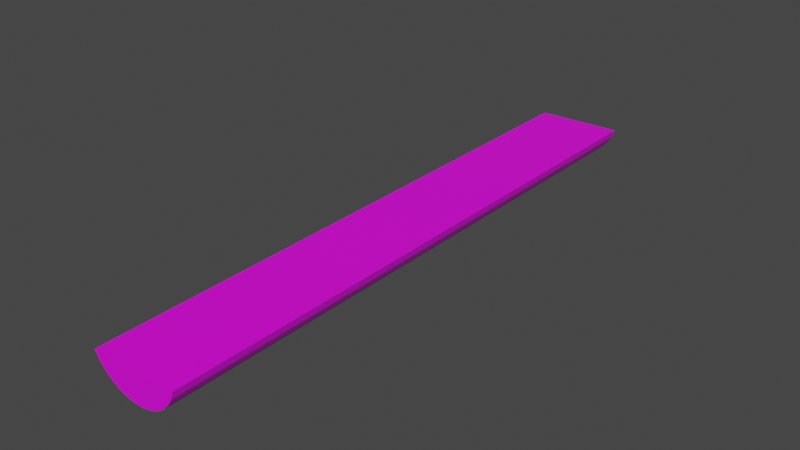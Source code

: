 # Source: HalfPipe2.blend  (saved by Blender 3.6.13; exported with 4.5.12 LTS)
import bpy
from mathutils import Matrix  # noqa: F401  (used for matrix-valued properties, if any)

bpy.ops.wm.read_factory_settings(use_empty=True)
scene = bpy.context.scene
scene.name = 'Scene'

# ---- collections
col_collection = bpy.data.collections.new('Collection'); scene.collection.children.link(col_collection)

# ---- images (referenced by path relative to the original .blend; pixels are not part of the script)
import os
ASSET_DIR = os.environ.get("B2B_ASSET_DIR", "")  # directory of the original .blend (textures are referenced by path, not embedded)
HERE = os.path.dirname(os.path.abspath(__file__))  # packed textures are extracted next to this script under _unpacked/

def load_image(name, relpath, width, height, colorspace="sRGB"):
    """Load a texture the original file referenced (path relative to the .blend, or extracted next to this script)."""
    p = next((c for c in (os.path.join(HERE, relpath), os.path.join(ASSET_DIR, relpath)) if relpath and os.path.exists(c)), "")
    if p:
        img = bpy.data.images.load(p, check_existing=True)
        img.name = name
    else:  # same state as the original file: an image datablock whose file is absent (Cycles renders it pink)
        img = bpy.data.images.new(name, width, height)
        img.source = "FILE"
        img.filepath = "//" + (relpath or name)
    img.colorspace_settings.name = colorspace
    return img
img_cylinder_base_color = load_image('Cylinder Base Color', 'HalfPipe2.png', 1024, 1024, 'sRGB')

# ---- materials (node trees are filled in below, after node groups)
mat_material_001 = bpy.data.materials.new('Material.001')
mat_material_001.use_transparent_shadow = False

# ---- material node trees
mat_material_001.use_nodes = True; mat_material_001.node_tree.nodes.clear()
_N = mat_material_001.node_tree.nodes; _L = mat_material_001.node_tree.links
n0 = _N.new('ShaderNodeBsdfPrincipled'); n0.name = 'Principled BSDF'; n0.location = (10, 300)
n0.distribution = 'GGX'
n0.subsurface_method = 'RANDOM_WALK_SKIN'
n0.inputs[3].default_value = 1.45
n0.inputs[27].default_value = (0.0, 0.0, 0.0, 1.0)
n0.inputs[28].default_value = 1.0
n1 = _N.new('ShaderNodeOutputMaterial'); n1.name = 'Material Output'; n1.location = (300, 300)
n2 = _N.new('ShaderNodeTexImage'); n2.name = 'Image Texture'; n2.location = (-280, 280)
n2.image = img_cylinder_base_color
_L.new(n0.outputs[0], n1.inputs[0])
_L.new(n2.outputs[0], n0.inputs[0])
n1.is_active_output = True

# ---- world
world_world = bpy.data.worlds.new('World'); scene.world = world_world
world_world.use_nodes = True; world_world.node_tree.nodes.clear()
_N = world_world.node_tree.nodes; _L = world_world.node_tree.links
n0 = _N.new('ShaderNodeOutputWorld'); n0.name = 'World Output'; n0.location = (300, 300)
n1 = _N.new('ShaderNodeBackground'); n1.name = 'Background'; n1.location = (10, 300)
n1.inputs[0].default_value = (0.05088, 0.05088, 0.05088, 1.0)
_L.new(n1.outputs[0], n0.inputs[0])
n0.is_active_output = True
world_world.color = (0.05088, 0.05088, 0.05088)
world_world.use_sun_shadow = False
world_world.sun_shadow_jitter_overblur = 0.0

# ---- meshes
me_cylinder = bpy.data.meshes.new('Cylinder')
me_cylinder.from_pydata([(0.1951, -0.9808, -1.0), (0.1951, -0.9808, 1.0), (0.0, -1.0, -1.0), (0.0, -1.0, 1.0), (-0.1951, -0.9808, -1.0), (-0.1951, -0.9808, 1.0), (-0.3827, -0.9239, -1.0), (-0.3827, -0.9239, 1.0), (-0.5556, -0.8315, -1.0), (-0.5556, -0.8315, 1.0), (-0.7071, -0.7071, -1.0), (-0.7071, -0.7071, 1.0), (-0.8315, -0.5556, -1.0), (-0.8315, -0.5556, 1.0), (-0.9239, -0.3827, -1.0), (-0.9239, -0.3827, 1.0), (-0.9808, -0.1951, -1.0), (-0.9808, -0.1951, 1.0), (-1.0, 0.0, -1.0), (-1.0, 0.0, 1.0), (-0.9808, 0.1951, -1.0), (-0.9808, 0.1951, 1.0), (-0.9239, 0.3827, -1.0), (-0.9239, 0.3827, 1.0), (-0.8315, 0.5556, -1.0), (-0.8315, 0.5556, 1.0), (-0.7071, 0.7071, -1.0), (-0.7071, 0.7071, 1.0)], [], [(0, 1, 3, 2), (2, 3, 5, 4), (4, 5, 7, 6), (6, 7, 9, 8), (8, 9, 11, 10), (10, 11, 13, 12), (12, 13, 15, 14), (14, 15, 17, 16), (16, 17, 19, 18), (18, 19, 21, 20), (20, 21, 23, 22), (22, 23, 25, 24), (24, 25, 27, 26), (0, 26, 27, 1), (3, 1, 27, 25, 23, 21, 19, 17, 15, 13, 11, 9, 7, 5), (0, 2, 4, 6, 8, 10, 12, 14, 16, 18, 20, 22, 24, 26)])
_uv = me_cylinder.uv_layers.new(name='UVMap')
_uv.uv.foreach_set('vector', [7.451e-09, 1.0, 7.451e-09, 0.5, 0.04807, 0.5, 0.04807, 1.0, 0.04807, 1.0, 0.04807, 0.5, 0.09708, 0.5, 0.09708, 1.0, 0.09708, 1.0, 0.09708, 0.5, 0.1451, 0.5, 0.1451, 1.0, 0.1451, 1.0, 0.1451, 0.5, 0.1904, 0.5, 0.1904, 1.0, 0.9785, 0.2357, 0.4785, 0.2357, 0.4785, 0.1904, 0.9785, 0.1904, 0.9785, 0.1904, 0.4785, 0.1904, 0.4785, 0.1424, 0.9785, 0.1424, 0.9785, 0.1424, 0.4785, 0.1424, 0.4785, 0.09334, 0.9785, 0.09334, 0.9785, 0.09334, 0.4785, 0.09334, 0.4785, 0.04528, 0.9785, 0.04528, 0.9785, 0.04528, 0.4785, 0.04528, 0.4785, 8.888e-09, 0.9785, -1.297e-08, 0.9785, 0.4261, 0.4785, 0.4261, 0.4785, 0.3808, 0.9785, 0.3808, 0.9785, 0.3808, 0.4785, 0.3808, 0.4785, 0.3328, 0.9785, 0.3328, 0.9785, 0.3328, 0.4785, 0.3328, 0.4785, 0.2838, 0.9785, 0.2838, 0.9785, 0.2838, 0.4785, 0.2838, 0.4785, 0.2357, 0.9785, 0.2357, 0.4785, 0.5, 0.0, 0.5, 0.0, 0.0, 0.4785, 0.0, 0.3214, 0.5188, 0.3666, 0.5, 0.3666, 0.9785, 0.3214, 0.9597, 0.2806, 0.9325, 0.246, 0.8978, 0.2187, 0.8571, 0.2, 0.8118, 0.1904, 0.7637, 0.1904, 0.7147, 0.2, 0.6667, 0.2187, 0.6214, 0.246, 0.5806, 0.2806, 0.546, 0.3666, 0.5, 0.4119, 0.5188, 0.4527, 0.546, 0.4873, 0.5806, 0.5146, 0.6214, 0.5333, 0.6667, 0.5429, 0.7147, 0.5429, 0.7637, 0.5333, 0.8118, 0.5146, 0.8571, 0.4873, 0.8978, 0.4527, 0.9325, 0.4119, 0.9597, 0.3666, 0.9785])
me_cylinder.materials.append(mat_material_001)
me_cylinder.update()

# ---- objects
ob_cylinder = bpy.data.objects.new('Cylinder', me_cylinder)

# ---- transforms, parenting, visibility, modifiers, constraints
ob_cylinder.location = (0.0, 0.0, 0.0)
ob_cylinder.rotation_euler = (1.586, -1.138, -0.01076)
ob_cylinder.scale = (2.526, 2.769, 17.87)

# ---- collection membership
col_collection.objects.link(ob_cylinder)

# ---- scene / render settings (as saved in the file)
scene.frame_start = 1; scene.frame_end = 250; scene.frame_set(1)
scene.render.engine = 'BLENDER_EEVEE_NEXT'
scene.cycles.sampling_pattern = 'TABULATED_SOBOL'
scene.view_settings.view_transform = 'Filmic'
bpy.context.view_layer.update()

# ---- added for rendering (the .blend has no active camera and no usable light): camera, sun
cam_auto = bpy.data.cameras.new('AutoCamera')
cam_auto.lens = 50.0
cam_auto.sensor_width = 36.0
cam_auto.clip_end = 1000.0
ob_auto_camera = bpy.data.objects.new('AutoCamera', cam_auto)
scene.collection.objects.link(ob_auto_camera)
ob_auto_camera.location = (33.7654, -40.582, 25.9664)
ob_auto_camera.rotation_euler = (1.09748, -7.21219e-08, 0.694738)
scene.camera = ob_auto_camera
light_auto_sun = bpy.data.lights.new('AutoSun', 'SUN')
light_auto_sun.energy = 3.0
light_auto_sun.angle = 0.0523599
ob_auto_sun = bpy.data.objects.new('AutoSun', light_auto_sun)
scene.collection.objects.link(ob_auto_sun)
ob_auto_sun.rotation_euler = (0.872665, 0.174533, 0.523599)
bpy.context.view_layer.update()
